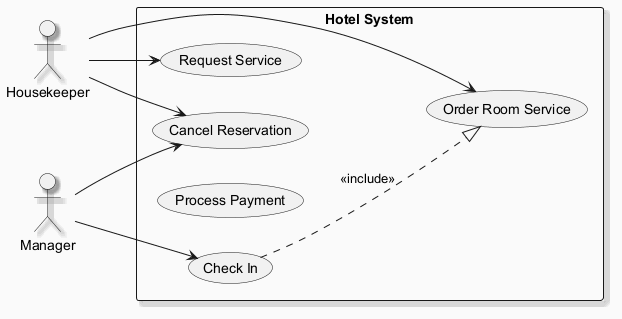

The diagram above was rendered by PlantUML. Its source (embedded in the PNG):
@startuml
skinparam backgroundColor #FAFAFA
skinparam classBackgroundColor #FFF3E0
skinparam classBorderColor #E65100
skinparam shadowing true
left to right direction
actor "Housekeeper" as H
actor "Manager" as M
rectangle "Hotel System" {
  usecase "Order Room Service" as UC_OrderRoomService
  usecase "Check In" as UC_CheckIn
  usecase "Request Service" as UC_RequestService
  usecase "Process Payment" as UC_ProcessPayment
  usecase "Cancel Reservation" as UC_CancelReservation
}
H --> UC_RequestService
H --> UC_OrderRoomService
H --> UC_CancelReservation
M --> UC_CheckIn
M --> UC_CancelReservation
UC_CheckIn ..|> UC_OrderRoomService : <<include>>
@enduml